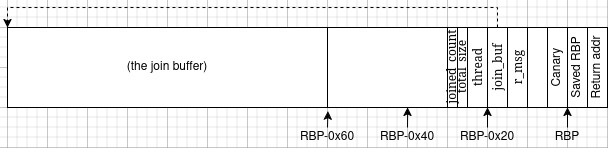

The diagram above was exported from draw.io. Its source (the exported page's mxGraphModel, read from the mxfile embedded in the PNG):
<mxGraphModel dx="1182" dy="653" grid="1" gridSize="10" guides="1" tooltips="1" connect="1" arrows="1" fold="1" page="1" pageScale="1" pageWidth="850" pageHeight="1100" math="0" shadow="0">
  <root>
    <mxCell id="0" />
    <mxCell id="1" parent="0" />
    <mxCell id="6kh5DIDmJ4HTUUMohHfr-1" value="" style="rounded=0;whiteSpace=wrap;html=1;" vertex="1" parent="1">
      <mxGeometry x="120" y="360" width="600" height="80" as="geometry" />
    </mxCell>
    <mxCell id="6kh5DIDmJ4HTUUMohHfr-2" value="Return addr" style="rounded=0;whiteSpace=wrap;html=1;horizontal=0;" vertex="1" parent="1">
      <mxGeometry x="700" y="360" width="20" height="80" as="geometry" />
    </mxCell>
    <mxCell id="6kh5DIDmJ4HTUUMohHfr-4" value="Saved RBP" style="rounded=0;whiteSpace=wrap;html=1;horizontal=0;" vertex="1" parent="1">
      <mxGeometry x="680" y="360" width="20" height="80" as="geometry" />
    </mxCell>
    <mxCell id="6kh5DIDmJ4HTUUMohHfr-5" value="Canary" style="rounded=0;whiteSpace=wrap;html=1;horizontal=0;" vertex="1" parent="1">
      <mxGeometry x="660" y="360" width="20" height="80" as="geometry" />
    </mxCell>
    <mxCell id="6kh5DIDmJ4HTUUMohHfr-8" style="edgeStyle=orthogonalEdgeStyle;rounded=0;orthogonalLoop=1;jettySize=auto;html=1;exitX=0.5;exitY=0;exitDx=0;exitDy=0;entryX=0;entryY=1;entryDx=0;entryDy=0;" edge="1" parent="1" source="6kh5DIDmJ4HTUUMohHfr-6" target="6kh5DIDmJ4HTUUMohHfr-4">
      <mxGeometry relative="1" as="geometry" />
    </mxCell>
    <mxCell id="6kh5DIDmJ4HTUUMohHfr-6" value="RBP" style="text;html=1;align=center;verticalAlign=middle;whiteSpace=wrap;rounded=0;" vertex="1" parent="1">
      <mxGeometry x="650" y="460" width="60" height="20" as="geometry" />
    </mxCell>
    <mxCell id="6kh5DIDmJ4HTUUMohHfr-9" value="&lt;font&gt;r_msg&lt;/font&gt;" style="rounded=0;whiteSpace=wrap;html=1;horizontal=0;fontFamily=Courier New;" vertex="1" parent="1">
      <mxGeometry x="620" y="360" width="20" height="80" as="geometry" />
    </mxCell>
    <mxCell id="6kh5DIDmJ4HTUUMohHfr-21" style="edgeStyle=orthogonalEdgeStyle;rounded=0;orthogonalLoop=1;jettySize=auto;html=1;exitX=0.5;exitY=0;exitDx=0;exitDy=0;entryX=0;entryY=0;entryDx=0;entryDy=0;dashed=1;" edge="1" parent="1" source="6kh5DIDmJ4HTUUMohHfr-10" target="6kh5DIDmJ4HTUUMohHfr-20">
      <mxGeometry relative="1" as="geometry" />
    </mxCell>
    <mxCell id="6kh5DIDmJ4HTUUMohHfr-10" value="join_buf" style="rounded=0;whiteSpace=wrap;html=1;horizontal=0;fontFamily=Courier New;" vertex="1" parent="1">
      <mxGeometry x="600" y="360" width="20" height="80" as="geometry" />
    </mxCell>
    <mxCell id="6kh5DIDmJ4HTUUMohHfr-11" value="thread" style="rounded=0;whiteSpace=wrap;html=1;horizontal=0;fontFamily=Courier New;" vertex="1" parent="1">
      <mxGeometry x="580" y="360" width="20" height="80" as="geometry" />
    </mxCell>
    <mxCell id="6kh5DIDmJ4HTUUMohHfr-13" style="edgeStyle=orthogonalEdgeStyle;rounded=0;orthogonalLoop=1;jettySize=auto;html=1;exitX=0.5;exitY=0;exitDx=0;exitDy=0;entryX=0;entryY=1;entryDx=0;entryDy=0;" edge="1" parent="1" source="6kh5DIDmJ4HTUUMohHfr-12" target="6kh5DIDmJ4HTUUMohHfr-10">
      <mxGeometry relative="1" as="geometry" />
    </mxCell>
    <mxCell id="6kh5DIDmJ4HTUUMohHfr-12" value="RBP-0x20" style="text;html=1;align=center;verticalAlign=middle;whiteSpace=wrap;rounded=0;" vertex="1" parent="1">
      <mxGeometry x="570" y="460" width="60" height="20" as="geometry" />
    </mxCell>
    <mxCell id="6kh5DIDmJ4HTUUMohHfr-14" value="RBP-0x40" style="text;html=1;align=center;verticalAlign=middle;whiteSpace=wrap;rounded=0;" vertex="1" parent="1">
      <mxGeometry x="490" y="460" width="60" height="20" as="geometry" />
    </mxCell>
    <mxCell id="6kh5DIDmJ4HTUUMohHfr-17" style="edgeStyle=orthogonalEdgeStyle;rounded=0;orthogonalLoop=1;jettySize=auto;html=1;exitX=0.5;exitY=0;exitDx=0;exitDy=0;entryX=0.667;entryY=1;entryDx=0;entryDy=0;entryPerimeter=0;" edge="1" parent="1" source="6kh5DIDmJ4HTUUMohHfr-14" target="6kh5DIDmJ4HTUUMohHfr-1">
      <mxGeometry relative="1" as="geometry" />
    </mxCell>
    <mxCell id="6kh5DIDmJ4HTUUMohHfr-18" value="RBP-0x60" style="text;html=1;align=center;verticalAlign=middle;whiteSpace=wrap;rounded=0;" vertex="1" parent="1">
      <mxGeometry x="410" y="460" width="60" height="20" as="geometry" />
    </mxCell>
    <mxCell id="6kh5DIDmJ4HTUUMohHfr-19" style="edgeStyle=orthogonalEdgeStyle;rounded=0;orthogonalLoop=1;jettySize=auto;html=1;exitX=0.5;exitY=0;exitDx=0;exitDy=0;entryX=0.534;entryY=1.045;entryDx=0;entryDy=0;entryPerimeter=0;" edge="1" parent="1" source="6kh5DIDmJ4HTUUMohHfr-18" target="6kh5DIDmJ4HTUUMohHfr-1">
      <mxGeometry relative="1" as="geometry" />
    </mxCell>
    <mxCell id="6kh5DIDmJ4HTUUMohHfr-20" value="(the join buffer)" style="rounded=0;whiteSpace=wrap;html=1;" vertex="1" parent="1">
      <mxGeometry x="120" y="360" width="320" height="80" as="geometry" />
    </mxCell>
    <mxCell id="6kh5DIDmJ4HTUUMohHfr-22" value="&lt;font&gt;total_size&lt;/font&gt;" style="rounded=0;whiteSpace=wrap;html=1;horizontal=0;fontFamily=Courier New;verticalAlign=middle;spacingBottom=3;" vertex="1" parent="1">
      <mxGeometry x="570" y="360" width="10" height="80" as="geometry" />
    </mxCell>
    <mxCell id="6kh5DIDmJ4HTUUMohHfr-23" value="joined_count" style="rounded=0;whiteSpace=wrap;html=1;horizontal=0;fontFamily=Courier New;verticalAlign=middle;spacingBottom=3;" vertex="1" parent="1">
      <mxGeometry x="560" y="360" width="10" height="80" as="geometry" />
    </mxCell>
  </root>
</mxGraphModel>